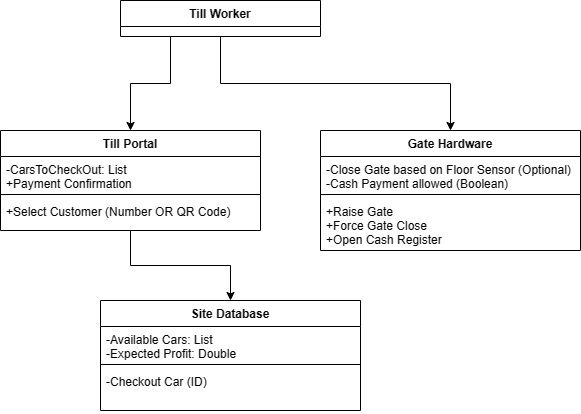

The diagram above was exported from draw.io. Its source (the exported page's mxGraphModel, read from the mxfile embedded in the PNG):
<mxGraphModel dx="1006" dy="709" grid="1" gridSize="10" guides="1" tooltips="1" connect="1" arrows="1" fold="1" page="1" pageScale="1" pageWidth="850" pageHeight="1100" math="0" shadow="0">
  <root>
    <mxCell id="0" />
    <mxCell id="1" parent="0" />
    <mxCell id="y2kbbrvMDG_7xvSbMOa1-24" style="edgeStyle=orthogonalEdgeStyle;rounded=0;orthogonalLoop=1;jettySize=auto;html=1;exitX=0.5;exitY=1;exitDx=0;exitDy=0;entryX=0.5;entryY=0;entryDx=0;entryDy=0;" edge="1" parent="1" source="aa2pHQ4rBfFdHiyQ2_---1" target="y2kbbrvMDG_7xvSbMOa1-16">
      <mxGeometry relative="1" as="geometry" />
    </mxCell>
    <mxCell id="y2kbbrvMDG_7xvSbMOa1-26" style="edgeStyle=orthogonalEdgeStyle;rounded=0;orthogonalLoop=1;jettySize=auto;html=1;exitX=0.25;exitY=1;exitDx=0;exitDy=0;entryX=0.5;entryY=0;entryDx=0;entryDy=0;" edge="1" parent="1" source="aa2pHQ4rBfFdHiyQ2_---1" target="y2kbbrvMDG_7xvSbMOa1-8">
      <mxGeometry relative="1" as="geometry" />
    </mxCell>
    <mxCell id="aa2pHQ4rBfFdHiyQ2_---1" value="Till Worker" style="swimlane;fontStyle=1;align=center;verticalAlign=top;childLayout=stackLayout;horizontal=1;startSize=26;horizontalStack=0;resizeParent=1;resizeParentMax=0;resizeLast=0;collapsible=1;marginBottom=0;" parent="1" vertex="1">
      <mxGeometry x="200" y="80" width="200" height="36" as="geometry" />
    </mxCell>
    <mxCell id="y2kbbrvMDG_7xvSbMOa1-27" style="edgeStyle=orthogonalEdgeStyle;rounded=0;orthogonalLoop=1;jettySize=auto;html=1;exitX=0.5;exitY=1;exitDx=0;exitDy=0;entryX=0.5;entryY=0;entryDx=0;entryDy=0;" edge="1" parent="1" source="y2kbbrvMDG_7xvSbMOa1-8" target="y2kbbrvMDG_7xvSbMOa1-20">
      <mxGeometry relative="1" as="geometry" />
    </mxCell>
    <mxCell id="y2kbbrvMDG_7xvSbMOa1-8" value="Till Portal" style="swimlane;fontStyle=1;align=center;verticalAlign=top;childLayout=stackLayout;horizontal=1;startSize=26;horizontalStack=0;resizeParent=1;resizeParentMax=0;resizeLast=0;collapsible=1;marginBottom=0;" vertex="1" parent="1">
      <mxGeometry x="80" y="210" width="260" height="100" as="geometry" />
    </mxCell>
    <mxCell id="y2kbbrvMDG_7xvSbMOa1-9" value="-CarsToCheckOut: List&#10;+Payment Confirmation" style="text;strokeColor=none;fillColor=none;align=left;verticalAlign=top;spacingLeft=4;spacingRight=4;overflow=hidden;rotatable=0;points=[[0,0.5],[1,0.5]];portConstraint=eastwest;" vertex="1" parent="y2kbbrvMDG_7xvSbMOa1-8">
      <mxGeometry y="26" width="260" height="34" as="geometry" />
    </mxCell>
    <mxCell id="y2kbbrvMDG_7xvSbMOa1-10" value="" style="line;strokeWidth=1;fillColor=none;align=left;verticalAlign=middle;spacingTop=-1;spacingLeft=3;spacingRight=3;rotatable=0;labelPosition=right;points=[];portConstraint=eastwest;" vertex="1" parent="y2kbbrvMDG_7xvSbMOa1-8">
      <mxGeometry y="60" width="260" height="8" as="geometry" />
    </mxCell>
    <mxCell id="y2kbbrvMDG_7xvSbMOa1-11" value="+Select Customer (Number OR QR Code)" style="text;strokeColor=none;fillColor=none;align=left;verticalAlign=top;spacingLeft=4;spacingRight=4;overflow=hidden;rotatable=0;points=[[0,0.5],[1,0.5]];portConstraint=eastwest;" vertex="1" parent="y2kbbrvMDG_7xvSbMOa1-8">
      <mxGeometry y="68" width="260" height="32" as="geometry" />
    </mxCell>
    <mxCell id="y2kbbrvMDG_7xvSbMOa1-16" value="Gate Hardware" style="swimlane;fontStyle=1;align=center;verticalAlign=top;childLayout=stackLayout;horizontal=1;startSize=26;horizontalStack=0;resizeParent=1;resizeParentMax=0;resizeLast=0;collapsible=1;marginBottom=0;" vertex="1" parent="1">
      <mxGeometry x="400" y="210" width="260" height="120" as="geometry" />
    </mxCell>
    <mxCell id="y2kbbrvMDG_7xvSbMOa1-17" value="-Close Gate based on Floor Sensor (Optional)&#10;-Cash Payment allowed (Boolean)" style="text;strokeColor=none;fillColor=none;align=left;verticalAlign=top;spacingLeft=4;spacingRight=4;overflow=hidden;rotatable=0;points=[[0,0.5],[1,0.5]];portConstraint=eastwest;" vertex="1" parent="y2kbbrvMDG_7xvSbMOa1-16">
      <mxGeometry y="26" width="260" height="34" as="geometry" />
    </mxCell>
    <mxCell id="y2kbbrvMDG_7xvSbMOa1-18" value="" style="line;strokeWidth=1;fillColor=none;align=left;verticalAlign=middle;spacingTop=-1;spacingLeft=3;spacingRight=3;rotatable=0;labelPosition=right;points=[];portConstraint=eastwest;" vertex="1" parent="y2kbbrvMDG_7xvSbMOa1-16">
      <mxGeometry y="60" width="260" height="8" as="geometry" />
    </mxCell>
    <mxCell id="y2kbbrvMDG_7xvSbMOa1-19" value="+Raise Gate&#10;+Force Gate Close&#10;+Open Cash Register" style="text;strokeColor=none;fillColor=none;align=left;verticalAlign=top;spacingLeft=4;spacingRight=4;overflow=hidden;rotatable=0;points=[[0,0.5],[1,0.5]];portConstraint=eastwest;" vertex="1" parent="y2kbbrvMDG_7xvSbMOa1-16">
      <mxGeometry y="68" width="260" height="52" as="geometry" />
    </mxCell>
    <mxCell id="y2kbbrvMDG_7xvSbMOa1-20" value="Site Database" style="swimlane;fontStyle=1;align=center;verticalAlign=top;childLayout=stackLayout;horizontal=1;startSize=26;horizontalStack=0;resizeParent=1;resizeParentMax=0;resizeLast=0;collapsible=1;marginBottom=0;" vertex="1" parent="1">
      <mxGeometry x="180" y="380" width="260" height="110" as="geometry" />
    </mxCell>
    <mxCell id="y2kbbrvMDG_7xvSbMOa1-21" value="-Available Cars: List&#10;-Expected Profit: Double" style="text;strokeColor=none;fillColor=none;align=left;verticalAlign=top;spacingLeft=4;spacingRight=4;overflow=hidden;rotatable=0;points=[[0,0.5],[1,0.5]];portConstraint=eastwest;" vertex="1" parent="y2kbbrvMDG_7xvSbMOa1-20">
      <mxGeometry y="26" width="260" height="34" as="geometry" />
    </mxCell>
    <mxCell id="y2kbbrvMDG_7xvSbMOa1-22" value="" style="line;strokeWidth=1;fillColor=none;align=left;verticalAlign=middle;spacingTop=-1;spacingLeft=3;spacingRight=3;rotatable=0;labelPosition=right;points=[];portConstraint=eastwest;" vertex="1" parent="y2kbbrvMDG_7xvSbMOa1-20">
      <mxGeometry y="60" width="260" height="8" as="geometry" />
    </mxCell>
    <mxCell id="y2kbbrvMDG_7xvSbMOa1-23" value="-Checkout Car (ID)&#10;&#10;" style="text;strokeColor=none;fillColor=none;align=left;verticalAlign=top;spacingLeft=4;spacingRight=4;overflow=hidden;rotatable=0;points=[[0,0.5],[1,0.5]];portConstraint=eastwest;" vertex="1" parent="y2kbbrvMDG_7xvSbMOa1-20">
      <mxGeometry y="68" width="260" height="42" as="geometry" />
    </mxCell>
  </root>
</mxGraphModel>